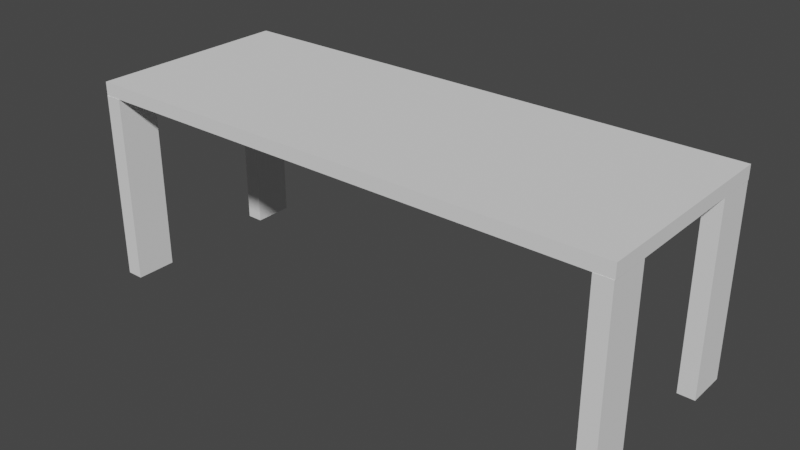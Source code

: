# Source: Table.blend  (saved by Blender 3.2.14; exported with 4.5.12 LTS)
import bpy
from mathutils import Matrix  # noqa: F401  (used for matrix-valued properties, if any)

bpy.ops.wm.read_factory_settings(use_empty=True)
scene = bpy.context.scene
scene.name = 'Scene'

# ---- collections
col_collection = bpy.data.collections.new('Collection'); scene.collection.children.link(col_collection)

# ---- world
world_world = bpy.data.worlds.new('World'); scene.world = world_world
world_world.use_nodes = True; world_world.node_tree.nodes.clear()
_N = world_world.node_tree.nodes; _L = world_world.node_tree.links
n0 = _N.new('ShaderNodeOutputWorld'); n0.name = 'World Output'; n0.location = (300, 300)
n1 = _N.new('ShaderNodeBackground'); n1.name = 'Background'; n1.location = (10, 300)
n1.inputs[0].default_value = (0.05088, 0.05088, 0.05088, 1.0)
_L.new(n1.outputs[0], n0.inputs[0])
n0.is_active_output = True
world_world.color = (0.05088, 0.05088, 0.05088)
world_world.use_sun_shadow = False
world_world.sun_shadow_jitter_overblur = 0.0

# ---- meshes
me_cube_001 = bpy.data.meshes.new('Cube.001')
me_cube_001.from_pydata([(-1.0, -1.0, -1.0), (-1.0, -1.0, 1.0), (-1.0, 1.0, -1.0), (-1.0, 1.0, 1.0), (1.0, -1.0, -1.0), (1.0, -1.0, 1.0), (1.0, 1.0, -1.0), (1.0, 1.0, 1.0)], [], [(0, 1, 3, 2), (6, 7, 5, 4), (4, 5, 1, 0), (2, 6, 4, 0), (7, 3, 1, 5), (7, 6, 2, 3)])
_uv = me_cube_001.uv_layers.new(name='UVMap')
_uv.uv.foreach_set('vector', [0.375, 0.0, 0.625, 0.0, 0.625, 0.25, 0.375, 0.25, 0.375, 0.5, 0.625, 0.5, 0.625, 0.75, 0.375, 0.75, 0.375, 0.75, 0.625, 0.75, 0.625, 1.0, 0.375, 1.0, 0.125, 0.5, 0.375, 0.5, 0.375, 0.75, 0.125, 0.75, 0.625, 0.5, 0.875, 0.5, 0.875, 0.75, 0.625, 0.75, 0.625, 0.5, 0.375, 0.5, 0.375, 0.25, 0.625, 0.25])
me_cube_001.update()
me_cube_002 = bpy.data.meshes.new('Cube.002')
me_cube_002.from_pydata([(-1.0, -1.677, -1.0), (-1.0, -1.677, 2.111), (-1.0, 1.673, -1.0), (-1.0, 1.673, 2.111), (1.0, -1.677, -1.0), (1.0, -1.677, 2.111), (1.0, 1.673, -1.0), (1.0, 1.673, 2.111)], [], [(5, 4, 6, 7), (1, 3, 2, 0), (2, 6, 4, 0), (7, 6, 2, 3), (5, 1, 0, 4), (1, 5, 7, 3)])
_uv = me_cube_002.uv_layers.new(name='UVMap')
_uv.uv.foreach_set('vector', [0.625, 0.75, 0.375, 0.75, 0.375, 0.5, 0.625, 0.5, 0.625, 0.0, 0.625, 0.25, 0.375, 0.25, 0.375, 0.0, 0.125, 0.5, 0.375, 0.5, 0.375, 0.75, 0.125, 0.75, 0.625, 0.5, 0.375, 0.5, 0.375, 0.25, 0.625, 0.25, 0.625, 0.75, 0.625, 1.0, 0.375, 1.0, 0.375, 0.75, 0.875, 0.75, 0.625, 0.75, 0.625, 0.5, 0.875, 0.5])
me_cube_002.update()
me_cube_004 = bpy.data.meshes.new('Cube.004')
me_cube_004.from_pydata([(-1.0, -1.677, -1.0), (-1.0, -1.677, 2.111), (-1.0, 1.673, -1.0), (-1.0, 1.673, 2.111), (1.0, -1.677, -1.0), (1.0, -1.677, 2.111), (1.0, 1.673, -1.0), (1.0, 1.673, 2.111)], [], [(5, 4, 6, 7), (1, 3, 2, 0), (2, 6, 4, 0), (7, 6, 2, 3), (5, 1, 0, 4), (1, 5, 7, 3)])
_uv = me_cube_004.uv_layers.new(name='UVMap')
_uv.uv.foreach_set('vector', [0.625, 0.75, 0.375, 0.75, 0.375, 0.5, 0.625, 0.5, 0.625, 0.0, 0.625, 0.25, 0.375, 0.25, 0.375, 0.0, 0.125, 0.5, 0.375, 0.5, 0.375, 0.75, 0.125, 0.75, 0.625, 0.5, 0.375, 0.5, 0.375, 0.25, 0.625, 0.25, 0.625, 0.75, 0.625, 1.0, 0.375, 1.0, 0.375, 0.75, 0.875, 0.75, 0.625, 0.75, 0.625, 0.5, 0.875, 0.5])
me_cube_004.update()
me_cube_005 = bpy.data.meshes.new('Cube.005')
me_cube_005.from_pydata([(-1.0, -1.677, -1.0), (-1.0, -1.677, 2.111), (-1.0, 1.673, -1.0), (-1.0, 1.673, 2.111), (1.0, -1.677, -1.0), (1.0, -1.677, 2.111), (1.0, 1.673, -1.0), (1.0, 1.673, 2.111)], [], [(5, 4, 6, 7), (1, 3, 2, 0), (2, 6, 4, 0), (7, 6, 2, 3), (5, 1, 0, 4), (1, 5, 7, 3)])
_uv = me_cube_005.uv_layers.new(name='UVMap')
_uv.uv.foreach_set('vector', [0.625, 0.75, 0.375, 0.75, 0.375, 0.5, 0.625, 0.5, 0.625, 0.0, 0.625, 0.25, 0.375, 0.25, 0.375, 0.0, 0.125, 0.5, 0.375, 0.5, 0.375, 0.75, 0.125, 0.75, 0.625, 0.5, 0.375, 0.5, 0.375, 0.25, 0.625, 0.25, 0.625, 0.75, 0.625, 1.0, 0.375, 1.0, 0.375, 0.75, 0.875, 0.75, 0.625, 0.75, 0.625, 0.5, 0.875, 0.5])
me_cube_005.update()
me_cube_006 = bpy.data.meshes.new('Cube.006')
me_cube_006.from_pydata([(-1.0, -1.677, -1.0), (-1.0, -1.677, 2.111), (-1.0, 1.673, -1.0), (-1.0, 1.673, 2.111), (1.0, -1.677, -1.0), (1.0, -1.677, 2.111), (1.0, 1.673, -1.0), (1.0, 1.673, 2.111)], [], [(5, 4, 6, 7), (1, 3, 2, 0), (2, 6, 4, 0), (7, 6, 2, 3), (5, 1, 0, 4), (1, 5, 7, 3)])
_uv = me_cube_006.uv_layers.new(name='UVMap')
_uv.uv.foreach_set('vector', [0.625, 0.75, 0.375, 0.75, 0.375, 0.5, 0.625, 0.5, 0.625, 0.0, 0.625, 0.25, 0.375, 0.25, 0.375, 0.0, 0.125, 0.5, 0.375, 0.5, 0.375, 0.75, 0.125, 0.75, 0.625, 0.5, 0.375, 0.5, 0.375, 0.25, 0.625, 0.25, 0.625, 0.75, 0.625, 1.0, 0.375, 1.0, 0.375, 0.75, 0.875, 0.75, 0.625, 0.75, 0.625, 0.5, 0.875, 0.5])
me_cube_006.update()

# ---- objects
ob_cube = bpy.data.objects.new('Cube', me_cube_001)
ob_cube_001 = bpy.data.objects.new('Cube.001', me_cube_002)
ob_cube_003 = bpy.data.objects.new('Cube.003', me_cube_004)
ob_cube_002 = bpy.data.objects.new('Cube.002', me_cube_005)
ob_cube_004 = bpy.data.objects.new('Cube.004', me_cube_006)

# ---- transforms, parenting, visibility, modifiers, constraints
ob_cube.location = (0.0, 0.0, 3.0)
ob_cube.scale = (3.99, 1.52, 0.1)
ob_cube_001.location = (-3.859, -1.224, 1.0)
ob_cube_001.scale = (0.126, 0.18, 0.9)
ob_cube_003.location = (-3.859, 1.22, 1.0)
ob_cube_003.scale = (0.126, 0.18, 0.9)
ob_cube_002.location = (3.858, 1.223, 1.0)
ob_cube_002.scale = (0.126, 0.18, 0.9)
ob_cube_004.location = (3.858, -1.222, 1.0)
ob_cube_004.scale = (0.126, 0.18, 0.9)

# ---- collection membership
col_collection.objects.link(ob_cube)
col_collection.objects.link(ob_cube_001)
col_collection.objects.link(ob_cube_003)
col_collection.objects.link(ob_cube_002)
col_collection.objects.link(ob_cube_004)

# ---- scene / render settings (as saved in the file)
scene.frame_start = 1; scene.frame_end = 250; scene.frame_set(1)
scene.render.engine = 'BLENDER_EEVEE_NEXT'
scene.cycles.sampling_pattern = 'TABULATED_SOBOL'
scene.cycles.use_light_tree = False
scene.view_settings.view_transform = 'Filmic'
bpy.context.view_layer.update()

# ---- added for rendering (the .blend has no active camera and no usable light): camera, sun
cam_auto = bpy.data.cameras.new('AutoCamera')
cam_auto.lens = 50.0
cam_auto.sensor_width = 36.0
cam_auto.clip_end = 1000.0
ob_auto_camera = bpy.data.objects.new('AutoCamera', cam_auto)
scene.collection.objects.link(ob_auto_camera)
ob_auto_camera.location = (8.37749, -10.0542, 8.30199)
ob_auto_camera.rotation_euler = (1.09748, -7.21219e-08, 0.694738)
scene.camera = ob_auto_camera
light_auto_sun = bpy.data.lights.new('AutoSun', 'SUN')
light_auto_sun.energy = 3.0
light_auto_sun.angle = 0.0523599
ob_auto_sun = bpy.data.objects.new('AutoSun', light_auto_sun)
scene.collection.objects.link(ob_auto_sun)
ob_auto_sun.rotation_euler = (0.872665, 0.174533, 0.523599)
bpy.context.view_layer.update()
